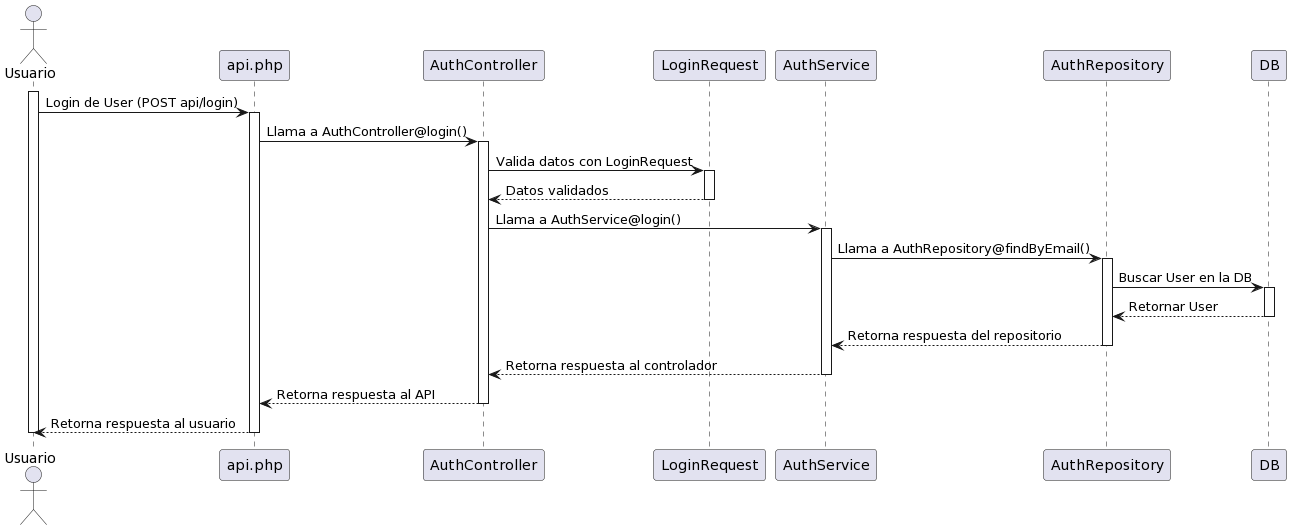

The diagram above was rendered by PlantUML. Its source (embedded in the PNG):
@startuml
actor Usuario
participant "api.php" as Api
participant "AuthController" as Controller
participant "LoginRequest" as Request
participant "AuthService" as Service
participant "AuthRepository" as Repository
participant "DB" as DB

activate Usuario
Usuario -> Api: Login de User (POST api/login)
activate Api
Api -> Controller: Llama a AuthController@login()
activate Controller
Controller -> Request: Valida datos con LoginRequest
activate Request
Request --> Controller: Datos validados
deactivate Request
Controller -> Service: Llama a AuthService@login()
activate Service
Service -> Repository: Llama a AuthRepository@findByEmail()
activate Repository
Repository -> DB: Buscar User en la DB
activate DB
DB --> Repository: Retornar User
deactivate DB
Repository --> Service: Retorna respuesta del repositorio
deactivate Repository
Service --> Controller: Retorna respuesta al controlador
deactivate Service
Controller --> Api: Retorna respuesta al API
deactivate Controller
Api --> Usuario: Retorna respuesta al usuario
deactivate Api
deactivate Usuario
@enduml